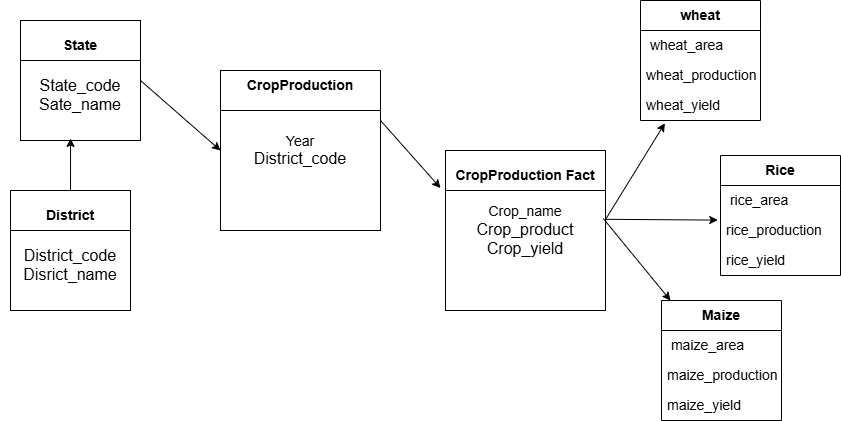

The diagram above was exported from draw.io. Its source (the exported page's mxGraphModel, read from the mxfile embedded in the PNG):
<mxGraphModel dx="1892" dy="535" grid="1" gridSize="10" guides="1" tooltips="1" connect="1" arrows="1" fold="1" page="1" pageScale="1" pageWidth="850" pageHeight="1100" math="0" shadow="0">
  <root>
    <mxCell id="0" />
    <mxCell id="1" parent="0" />
    <mxCell id="stimIPQzgdGBBMB3x3tb-1" value="&lt;span style=&quot;font-size: 14px;&quot;&gt;Year&lt;/span&gt;&lt;br&gt;&lt;div&gt;&lt;font size=&quot;3&quot;&gt;District_code&lt;/font&gt;&lt;/div&gt;" style="whiteSpace=wrap;html=1;aspect=fixed;" parent="1" vertex="1">
      <mxGeometry x="150" y="150" width="160" height="160" as="geometry" />
    </mxCell>
    <mxCell id="w5KuV8T76NpRVB1ktBFL-3" value="&lt;font style=&quot;font-size: 14px;&quot;&gt;&lt;b&gt;CropProduction&lt;/b&gt;&lt;/font&gt;" style="text;html=1;align=center;verticalAlign=middle;whiteSpace=wrap;rounded=0;" vertex="1" parent="1">
      <mxGeometry x="160" y="150" width="140" height="30" as="geometry" />
    </mxCell>
    <mxCell id="w5KuV8T76NpRVB1ktBFL-6" value="" style="endArrow=none;html=1;rounded=0;entryX=1;entryY=0.25;entryDx=0;entryDy=0;exitX=0;exitY=0.25;exitDx=0;exitDy=0;" edge="1" parent="1" source="stimIPQzgdGBBMB3x3tb-1" target="stimIPQzgdGBBMB3x3tb-1">
      <mxGeometry width="50" height="50" relative="1" as="geometry">
        <mxPoint x="200" y="220" as="sourcePoint" />
        <mxPoint x="250" y="170" as="targetPoint" />
      </mxGeometry>
    </mxCell>
    <mxCell id="w5KuV8T76NpRVB1ktBFL-8" value="&lt;span style=&quot;font-size: 14px;&quot;&gt;Crop_name&lt;/span&gt;&lt;br&gt;&lt;div&gt;&lt;font size=&quot;3&quot;&gt;Crop_product&lt;/font&gt;&lt;/div&gt;&lt;div&gt;&lt;font size=&quot;3&quot;&gt;Crop_yield&lt;/font&gt;&lt;/div&gt;" style="whiteSpace=wrap;html=1;aspect=fixed;" vertex="1" parent="1">
      <mxGeometry x="375" y="230" width="160" height="160" as="geometry" />
    </mxCell>
    <mxCell id="w5KuV8T76NpRVB1ktBFL-9" value="&lt;font style=&quot;font-size: 14px;&quot;&gt;&lt;b&gt;CropProduction Fact&lt;/b&gt;&lt;/font&gt;" style="text;html=1;align=center;verticalAlign=middle;whiteSpace=wrap;rounded=0;" vertex="1" parent="1">
      <mxGeometry x="370" y="230" width="170" height="50" as="geometry" />
    </mxCell>
    <mxCell id="w5KuV8T76NpRVB1ktBFL-10" value="" style="endArrow=none;html=1;rounded=0;entryX=1;entryY=0.25;entryDx=0;entryDy=0;exitX=0;exitY=0.25;exitDx=0;exitDy=0;" edge="1" parent="1" source="w5KuV8T76NpRVB1ktBFL-8" target="w5KuV8T76NpRVB1ktBFL-8">
      <mxGeometry width="50" height="50" relative="1" as="geometry">
        <mxPoint x="425" y="300" as="sourcePoint" />
        <mxPoint x="475" y="250" as="targetPoint" />
      </mxGeometry>
    </mxCell>
    <mxCell id="w5KuV8T76NpRVB1ktBFL-14" value="&lt;br&gt;&lt;div&gt;&lt;br&gt;&lt;/div&gt;&lt;div&gt;&lt;font size=&quot;3&quot;&gt;State_code&lt;/font&gt;&lt;div&gt;&lt;font size=&quot;3&quot;&gt;Sate_name&lt;/font&gt;&lt;/div&gt;&lt;/div&gt;" style="whiteSpace=wrap;html=1;aspect=fixed;" vertex="1" parent="1">
      <mxGeometry x="-50" y="100" width="120" height="120" as="geometry" />
    </mxCell>
    <mxCell id="w5KuV8T76NpRVB1ktBFL-15" value="&lt;span style=&quot;font-size: 14px;&quot;&gt;&lt;b&gt;State&lt;/b&gt;&lt;/span&gt;" style="text;html=1;align=center;verticalAlign=middle;whiteSpace=wrap;rounded=0;" vertex="1" parent="1">
      <mxGeometry x="-60" y="110" width="140" height="30" as="geometry" />
    </mxCell>
    <mxCell id="w5KuV8T76NpRVB1ktBFL-16" value="" style="endArrow=none;html=1;rounded=0;exitX=0;exitY=0.25;exitDx=0;exitDy=0;" edge="1" parent="1">
      <mxGeometry width="50" height="50" relative="1" as="geometry">
        <mxPoint x="-50" y="140" as="sourcePoint" />
        <mxPoint x="70" y="140" as="targetPoint" />
      </mxGeometry>
    </mxCell>
    <mxCell id="w5KuV8T76NpRVB1ktBFL-18" value="&lt;br&gt;&lt;div&gt;&lt;br&gt;&lt;/div&gt;&lt;div&gt;&lt;font size=&quot;3&quot;&gt;District_code&lt;/font&gt;&lt;div&gt;&lt;font size=&quot;3&quot;&gt;Disrict_name&lt;/font&gt;&lt;/div&gt;&lt;/div&gt;" style="whiteSpace=wrap;html=1;aspect=fixed;" vertex="1" parent="1">
      <mxGeometry x="-60" y="270" width="120" height="120" as="geometry" />
    </mxCell>
    <mxCell id="w5KuV8T76NpRVB1ktBFL-19" value="" style="endArrow=none;html=1;rounded=0;exitX=0;exitY=0.25;exitDx=0;exitDy=0;" edge="1" parent="1">
      <mxGeometry width="50" height="50" relative="1" as="geometry">
        <mxPoint x="-60" y="310" as="sourcePoint" />
        <mxPoint x="60" y="310" as="targetPoint" />
      </mxGeometry>
    </mxCell>
    <mxCell id="w5KuV8T76NpRVB1ktBFL-21" value="&lt;span style=&quot;font-size: 14px;&quot;&gt;&lt;b&gt;District&lt;/b&gt;&lt;/span&gt;" style="text;html=1;align=center;verticalAlign=middle;whiteSpace=wrap;rounded=0;" vertex="1" parent="1">
      <mxGeometry x="-70" y="280" width="140" height="30" as="geometry" />
    </mxCell>
    <mxCell id="w5KuV8T76NpRVB1ktBFL-22" value="&lt;font style=&quot;font-size: 14px;&quot;&gt;&lt;b&gt;wheat&lt;/b&gt;&lt;/font&gt;" style="swimlane;fontStyle=0;childLayout=stackLayout;horizontal=1;startSize=30;horizontalStack=0;resizeParent=1;resizeParentMax=0;resizeLast=0;collapsible=1;marginBottom=0;whiteSpace=wrap;html=1;" vertex="1" parent="1">
      <mxGeometry x="570" y="80" width="120" height="120" as="geometry" />
    </mxCell>
    <mxCell id="w5KuV8T76NpRVB1ktBFL-23" value="&lt;font style=&quot;font-size: 14px;&quot;&gt;&amp;nbsp;wheat_area&lt;/font&gt;" style="text;strokeColor=none;fillColor=none;align=left;verticalAlign=middle;spacingLeft=4;spacingRight=4;overflow=hidden;points=[[0,0.5],[1,0.5]];portConstraint=eastwest;rotatable=0;whiteSpace=wrap;html=1;" vertex="1" parent="w5KuV8T76NpRVB1ktBFL-22">
      <mxGeometry y="30" width="120" height="30" as="geometry" />
    </mxCell>
    <mxCell id="w5KuV8T76NpRVB1ktBFL-24" value="&lt;font style=&quot;font-size: 14px;&quot;&gt;wheat_production&lt;/font&gt;" style="text;strokeColor=none;fillColor=none;align=left;verticalAlign=middle;spacingLeft=4;spacingRight=4;overflow=hidden;points=[[0,0.5],[1,0.5]];portConstraint=eastwest;rotatable=0;whiteSpace=wrap;html=1;" vertex="1" parent="w5KuV8T76NpRVB1ktBFL-22">
      <mxGeometry y="60" width="120" height="30" as="geometry" />
    </mxCell>
    <mxCell id="w5KuV8T76NpRVB1ktBFL-25" value="&lt;font style=&quot;font-size: 14px;&quot;&gt;wheat_yield&lt;/font&gt;" style="text;strokeColor=none;fillColor=none;align=left;verticalAlign=middle;spacingLeft=4;spacingRight=4;overflow=hidden;points=[[0,0.5],[1,0.5]];portConstraint=eastwest;rotatable=0;whiteSpace=wrap;html=1;" vertex="1" parent="w5KuV8T76NpRVB1ktBFL-22">
      <mxGeometry y="90" width="120" height="30" as="geometry" />
    </mxCell>
    <mxCell id="w5KuV8T76NpRVB1ktBFL-26" value="&lt;span style=&quot;font-size: 14px;&quot;&gt;&lt;b&gt;Rice&lt;/b&gt;&lt;/span&gt;" style="swimlane;fontStyle=0;childLayout=stackLayout;horizontal=1;startSize=30;horizontalStack=0;resizeParent=1;resizeParentMax=0;resizeLast=0;collapsible=1;marginBottom=0;whiteSpace=wrap;html=1;" vertex="1" parent="1">
      <mxGeometry x="650" y="235" width="120" height="120" as="geometry" />
    </mxCell>
    <mxCell id="w5KuV8T76NpRVB1ktBFL-27" value="&lt;font style=&quot;font-size: 14px;&quot;&gt;&amp;nbsp;rice_area&lt;/font&gt;" style="text;strokeColor=none;fillColor=none;align=left;verticalAlign=middle;spacingLeft=4;spacingRight=4;overflow=hidden;points=[[0,0.5],[1,0.5]];portConstraint=eastwest;rotatable=0;whiteSpace=wrap;html=1;" vertex="1" parent="w5KuV8T76NpRVB1ktBFL-26">
      <mxGeometry y="30" width="120" height="30" as="geometry" />
    </mxCell>
    <mxCell id="w5KuV8T76NpRVB1ktBFL-28" value="&lt;font style=&quot;font-size: 14px;&quot;&gt;rice_production&lt;/font&gt;" style="text;strokeColor=none;fillColor=none;align=left;verticalAlign=middle;spacingLeft=4;spacingRight=4;overflow=hidden;points=[[0,0.5],[1,0.5]];portConstraint=eastwest;rotatable=0;whiteSpace=wrap;html=1;" vertex="1" parent="w5KuV8T76NpRVB1ktBFL-26">
      <mxGeometry y="60" width="120" height="30" as="geometry" />
    </mxCell>
    <mxCell id="w5KuV8T76NpRVB1ktBFL-29" value="&lt;font style=&quot;font-size: 14px;&quot;&gt;rice_yield&lt;/font&gt;" style="text;strokeColor=none;fillColor=none;align=left;verticalAlign=middle;spacingLeft=4;spacingRight=4;overflow=hidden;points=[[0,0.5],[1,0.5]];portConstraint=eastwest;rotatable=0;whiteSpace=wrap;html=1;" vertex="1" parent="w5KuV8T76NpRVB1ktBFL-26">
      <mxGeometry y="90" width="120" height="30" as="geometry" />
    </mxCell>
    <mxCell id="w5KuV8T76NpRVB1ktBFL-30" value="&lt;span style=&quot;font-size: 14px;&quot;&gt;&lt;b&gt;Maize&lt;/b&gt;&lt;/span&gt;" style="swimlane;fontStyle=0;childLayout=stackLayout;horizontal=1;startSize=30;horizontalStack=0;resizeParent=1;resizeParentMax=0;resizeLast=0;collapsible=1;marginBottom=0;whiteSpace=wrap;html=1;" vertex="1" parent="1">
      <mxGeometry x="591" y="380" width="120" height="120" as="geometry" />
    </mxCell>
    <mxCell id="w5KuV8T76NpRVB1ktBFL-31" value="&lt;div style=&quot;text-align: center;&quot;&gt;&lt;span style=&quot;font-size: 14px; background-color: transparent; color: light-dark(rgb(0, 0, 0), rgb(255, 255, 255));&quot;&gt;&amp;nbsp;maize&lt;/span&gt;&lt;span style=&quot;font-size: 14px; background-color: transparent; color: light-dark(rgb(0, 0, 0), rgb(255, 255, 255));&quot;&gt;_area&lt;/span&gt;&lt;/div&gt;" style="text;strokeColor=none;fillColor=none;align=left;verticalAlign=middle;spacingLeft=4;spacingRight=4;overflow=hidden;points=[[0,0.5],[1,0.5]];portConstraint=eastwest;rotatable=0;whiteSpace=wrap;html=1;" vertex="1" parent="w5KuV8T76NpRVB1ktBFL-30">
      <mxGeometry y="30" width="120" height="30" as="geometry" />
    </mxCell>
    <mxCell id="w5KuV8T76NpRVB1ktBFL-32" value="&lt;font style=&quot;font-size: 14px;&quot;&gt;&lt;span style=&quot;text-align: center;&quot;&gt;maize&lt;/span&gt;_production&lt;/font&gt;" style="text;strokeColor=none;fillColor=none;align=left;verticalAlign=middle;spacingLeft=4;spacingRight=4;overflow=hidden;points=[[0,0.5],[1,0.5]];portConstraint=eastwest;rotatable=0;whiteSpace=wrap;html=1;" vertex="1" parent="w5KuV8T76NpRVB1ktBFL-30">
      <mxGeometry y="60" width="120" height="30" as="geometry" />
    </mxCell>
    <mxCell id="w5KuV8T76NpRVB1ktBFL-33" value="&lt;font style=&quot;font-size: 14px;&quot;&gt;&lt;span style=&quot;text-align: center;&quot;&gt;maize&lt;/span&gt;_yield&lt;/font&gt;" style="text;strokeColor=none;fillColor=none;align=left;verticalAlign=middle;spacingLeft=4;spacingRight=4;overflow=hidden;points=[[0,0.5],[1,0.5]];portConstraint=eastwest;rotatable=0;whiteSpace=wrap;html=1;" vertex="1" parent="w5KuV8T76NpRVB1ktBFL-30">
      <mxGeometry y="90" width="120" height="30" as="geometry" />
    </mxCell>
    <mxCell id="w5KuV8T76NpRVB1ktBFL-34" value="" style="endArrow=classic;html=1;rounded=0;entryX=0;entryY=0.75;entryDx=0;entryDy=0;" edge="1" parent="1" target="w5KuV8T76NpRVB1ktBFL-9">
      <mxGeometry width="50" height="50" relative="1" as="geometry">
        <mxPoint x="310" y="200" as="sourcePoint" />
        <mxPoint x="370" y="268" as="targetPoint" />
      </mxGeometry>
    </mxCell>
    <mxCell id="w5KuV8T76NpRVB1ktBFL-38" value="" style="endArrow=classic;html=1;rounded=0;exitX=0.5;exitY=0;exitDx=0;exitDy=0;entryX=0.417;entryY=0.983;entryDx=0;entryDy=0;entryPerimeter=0;" edge="1" parent="1" source="w5KuV8T76NpRVB1ktBFL-18" target="w5KuV8T76NpRVB1ktBFL-14">
      <mxGeometry width="50" height="50" relative="1" as="geometry">
        <mxPoint x="-25" y="270" as="sourcePoint" />
        <mxPoint x="25" y="220" as="targetPoint" />
      </mxGeometry>
    </mxCell>
    <mxCell id="w5KuV8T76NpRVB1ktBFL-40" value="" style="endArrow=classic;html=1;rounded=0;exitX=1;exitY=0.5;exitDx=0;exitDy=0;entryX=0;entryY=0.5;entryDx=0;entryDy=0;" edge="1" parent="1" source="w5KuV8T76NpRVB1ktBFL-14" target="stimIPQzgdGBBMB3x3tb-1">
      <mxGeometry width="50" height="50" relative="1" as="geometry">
        <mxPoint x="70" y="212" as="sourcePoint" />
        <mxPoint x="70" y="160" as="targetPoint" />
      </mxGeometry>
    </mxCell>
    <mxCell id="w5KuV8T76NpRVB1ktBFL-43" value="" style="endArrow=classic;html=1;rounded=0;exitX=1.001;exitY=0.43;exitDx=0;exitDy=0;entryX=0.203;entryY=1.093;entryDx=0;entryDy=0;entryPerimeter=0;exitPerimeter=0;" edge="1" parent="1" source="w5KuV8T76NpRVB1ktBFL-8" target="w5KuV8T76NpRVB1ktBFL-25">
      <mxGeometry width="50" height="50" relative="1" as="geometry">
        <mxPoint x="580" y="322" as="sourcePoint" />
        <mxPoint x="580" y="270" as="targetPoint" />
      </mxGeometry>
    </mxCell>
    <mxCell id="w5KuV8T76NpRVB1ktBFL-44" value="" style="endArrow=classic;html=1;rounded=0;exitX=1.001;exitY=0.43;exitDx=0;exitDy=0;exitPerimeter=0;entryX=-0.023;entryY=0.153;entryDx=0;entryDy=0;entryPerimeter=0;" edge="1" parent="1" source="w5KuV8T76NpRVB1ktBFL-8" target="w5KuV8T76NpRVB1ktBFL-28">
      <mxGeometry width="50" height="50" relative="1" as="geometry">
        <mxPoint x="540" y="300" as="sourcePoint" />
        <mxPoint x="640" y="300" as="targetPoint" />
      </mxGeometry>
    </mxCell>
    <mxCell id="w5KuV8T76NpRVB1ktBFL-45" value="" style="endArrow=classic;html=1;rounded=0;entryX=0.075;entryY=0;entryDx=0;entryDy=0;entryPerimeter=0;exitX=0.986;exitY=0.425;exitDx=0;exitDy=0;exitPerimeter=0;" edge="1" parent="1" source="w5KuV8T76NpRVB1ktBFL-8" target="w5KuV8T76NpRVB1ktBFL-30">
      <mxGeometry width="50" height="50" relative="1" as="geometry">
        <mxPoint x="540" y="300" as="sourcePoint" />
        <mxPoint x="580" y="360" as="targetPoint" />
      </mxGeometry>
    </mxCell>
  </root>
</mxGraphModel>